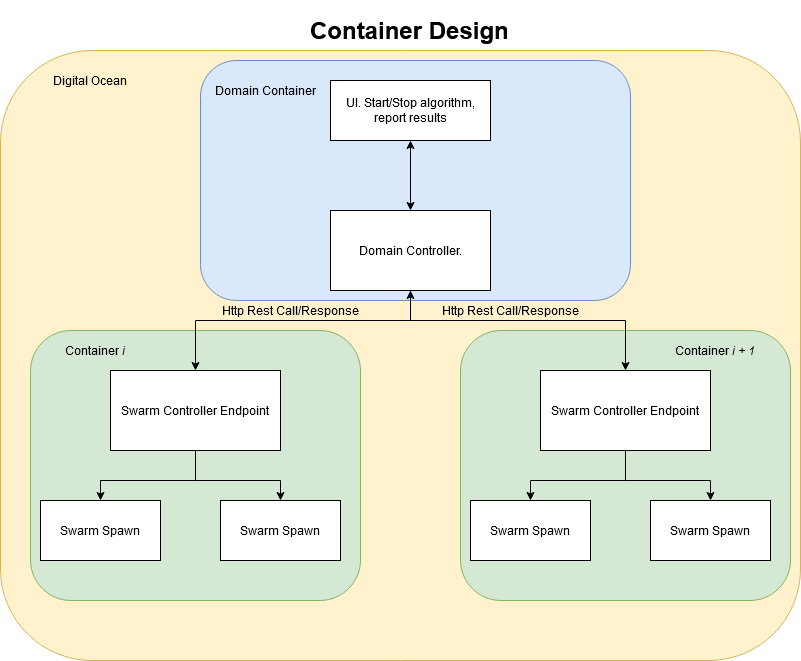

The diagram above was exported from draw.io. Its source (the exported page's mxGraphModel, read from the mxfile embedded in the PNG):
<mxGraphModel dx="2249" dy="1932" grid="1" gridSize="10" guides="1" tooltips="1" connect="1" arrows="1" fold="1" page="1" pageScale="1" pageWidth="827" pageHeight="1169" math="0" shadow="0">
  <root>
    <mxCell id="0" />
    <mxCell id="1" parent="0" />
    <mxCell id="UtSwv_nVfaguMYKe294x-27" value="" style="rounded=1;whiteSpace=wrap;html=1;fillColor=#fff2cc;strokeColor=#d6b656;" vertex="1" parent="1">
      <mxGeometry x="-30" y="40" width="800" height="610" as="geometry" />
    </mxCell>
    <mxCell id="UtSwv_nVfaguMYKe294x-21" value="" style="rounded=1;whiteSpace=wrap;html=1;fillColor=#dae8fc;strokeColor=#6c8ebf;" vertex="1" parent="1">
      <mxGeometry x="170" y="50" width="430" height="240" as="geometry" />
    </mxCell>
    <mxCell id="UtSwv_nVfaguMYKe294x-20" value="" style="rounded=1;whiteSpace=wrap;html=1;fillColor=#d5e8d4;strokeColor=#82b366;" vertex="1" parent="1">
      <mxGeometry x="430" y="320" width="330" height="270" as="geometry" />
    </mxCell>
    <mxCell id="UtSwv_nVfaguMYKe294x-19" value="" style="rounded=1;whiteSpace=wrap;html=1;fillColor=#d5e8d4;strokeColor=#82b366;" vertex="1" parent="1">
      <mxGeometry y="320" width="330" height="270" as="geometry" />
    </mxCell>
    <mxCell id="UtSwv_nVfaguMYKe294x-1" value="&lt;h1&gt;Container Design&lt;br&gt;&lt;/h1&gt;" style="text;html=1;strokeColor=none;fillColor=none;spacing=5;spacingTop=-20;whiteSpace=wrap;overflow=hidden;rounded=0;" vertex="1" parent="1">
      <mxGeometry x="275" width="210" height="40" as="geometry" />
    </mxCell>
    <mxCell id="UtSwv_nVfaguMYKe294x-2" value="&lt;div&gt;Domain Controller.&lt;/div&gt;" style="rounded=0;whiteSpace=wrap;html=1;" vertex="1" parent="1">
      <mxGeometry x="300" y="200" width="160" height="80" as="geometry" />
    </mxCell>
    <mxCell id="UtSwv_nVfaguMYKe294x-4" value="" style="edgeStyle=orthogonalEdgeStyle;rounded=0;orthogonalLoop=1;jettySize=auto;html=1;startArrow=classic;startFill=1;" edge="1" parent="1" source="UtSwv_nVfaguMYKe294x-3" target="UtSwv_nVfaguMYKe294x-2">
      <mxGeometry relative="1" as="geometry" />
    </mxCell>
    <mxCell id="UtSwv_nVfaguMYKe294x-3" value="UI. Start/Stop algorithm, report results" style="rounded=0;whiteSpace=wrap;html=1;" vertex="1" parent="1">
      <mxGeometry x="300" y="70" width="160" height="60" as="geometry" />
    </mxCell>
    <mxCell id="UtSwv_nVfaguMYKe294x-9" value="" style="edgeStyle=orthogonalEdgeStyle;rounded=0;orthogonalLoop=1;jettySize=auto;html=1;entryX=0.5;entryY=0;entryDx=0;entryDy=0;" edge="1" parent="1" source="UtSwv_nVfaguMYKe294x-5" target="UtSwv_nVfaguMYKe294x-7">
      <mxGeometry relative="1" as="geometry">
        <Array as="points">
          <mxPoint x="165" y="470" />
          <mxPoint x="70" y="470" />
        </Array>
      </mxGeometry>
    </mxCell>
    <mxCell id="UtSwv_nVfaguMYKe294x-5" value="Swarm Controller Endpoint" style="rounded=0;whiteSpace=wrap;html=1;" vertex="1" parent="1">
      <mxGeometry x="80" y="360" width="170" height="80" as="geometry" />
    </mxCell>
    <mxCell id="UtSwv_nVfaguMYKe294x-7" value="Swarm Spawn" style="rounded=0;whiteSpace=wrap;html=1;" vertex="1" parent="1">
      <mxGeometry x="10" y="490" width="120" height="60" as="geometry" />
    </mxCell>
    <mxCell id="UtSwv_nVfaguMYKe294x-8" value="Swarm Spawn" style="rounded=0;whiteSpace=wrap;html=1;" vertex="1" parent="1">
      <mxGeometry x="190" y="490" width="120" height="60" as="geometry" />
    </mxCell>
    <mxCell id="UtSwv_nVfaguMYKe294x-10" value="" style="endArrow=classic;html=1;exitX=0.5;exitY=1;exitDx=0;exitDy=0;entryX=0.5;entryY=0;entryDx=0;entryDy=0;rounded=0;" edge="1" parent="1" source="UtSwv_nVfaguMYKe294x-5" target="UtSwv_nVfaguMYKe294x-8">
      <mxGeometry width="50" height="50" relative="1" as="geometry">
        <mxPoint x="180" y="510" as="sourcePoint" />
        <mxPoint x="230" y="460" as="targetPoint" />
        <Array as="points">
          <mxPoint x="165" y="470" />
          <mxPoint x="250" y="470" />
        </Array>
      </mxGeometry>
    </mxCell>
    <mxCell id="UtSwv_nVfaguMYKe294x-11" value="Swarm Controller Endpoint" style="rounded=0;whiteSpace=wrap;html=1;" vertex="1" parent="1">
      <mxGeometry x="510" y="360" width="170" height="80" as="geometry" />
    </mxCell>
    <mxCell id="UtSwv_nVfaguMYKe294x-12" value="Swarm Spawn" style="rounded=0;whiteSpace=wrap;html=1;" vertex="1" parent="1">
      <mxGeometry x="440" y="490" width="120" height="60" as="geometry" />
    </mxCell>
    <mxCell id="UtSwv_nVfaguMYKe294x-13" value="Swarm Spawn" style="rounded=0;whiteSpace=wrap;html=1;" vertex="1" parent="1">
      <mxGeometry x="620" y="490" width="120" height="60" as="geometry" />
    </mxCell>
    <mxCell id="UtSwv_nVfaguMYKe294x-14" value="" style="endArrow=classic;html=1;exitX=0.5;exitY=1;exitDx=0;exitDy=0;entryX=0.5;entryY=0;entryDx=0;entryDy=0;rounded=0;" edge="1" parent="1" source="UtSwv_nVfaguMYKe294x-11" target="UtSwv_nVfaguMYKe294x-12">
      <mxGeometry width="50" height="50" relative="1" as="geometry">
        <mxPoint x="460" y="500" as="sourcePoint" />
        <mxPoint x="510" y="450" as="targetPoint" />
        <Array as="points">
          <mxPoint x="595" y="470" />
          <mxPoint x="500" y="470" />
        </Array>
      </mxGeometry>
    </mxCell>
    <mxCell id="UtSwv_nVfaguMYKe294x-15" value="" style="endArrow=classic;html=1;exitX=0.5;exitY=1;exitDx=0;exitDy=0;entryX=0.5;entryY=0;entryDx=0;entryDy=0;rounded=0;" edge="1" parent="1" source="UtSwv_nVfaguMYKe294x-11" target="UtSwv_nVfaguMYKe294x-13">
      <mxGeometry width="50" height="50" relative="1" as="geometry">
        <mxPoint x="690" y="480" as="sourcePoint" />
        <mxPoint x="740" y="430" as="targetPoint" />
        <Array as="points">
          <mxPoint x="595" y="470" />
          <mxPoint x="680" y="470" />
        </Array>
      </mxGeometry>
    </mxCell>
    <mxCell id="UtSwv_nVfaguMYKe294x-16" value="" style="endArrow=classic;html=1;exitX=0.5;exitY=1;exitDx=0;exitDy=0;entryX=0.5;entryY=0;entryDx=0;entryDy=0;rounded=0;startArrow=classic;startFill=1;" edge="1" parent="1" source="UtSwv_nVfaguMYKe294x-2" target="UtSwv_nVfaguMYKe294x-5">
      <mxGeometry width="50" height="50" relative="1" as="geometry">
        <mxPoint x="300" y="320" as="sourcePoint" />
        <mxPoint x="350" y="270" as="targetPoint" />
        <Array as="points">
          <mxPoint x="380" y="310" />
          <mxPoint x="165" y="310" />
        </Array>
      </mxGeometry>
    </mxCell>
    <mxCell id="UtSwv_nVfaguMYKe294x-18" value="" style="endArrow=classic;html=1;exitX=0.5;exitY=1;exitDx=0;exitDy=0;entryX=0.5;entryY=0;entryDx=0;entryDy=0;rounded=0;" edge="1" parent="1" source="UtSwv_nVfaguMYKe294x-2" target="UtSwv_nVfaguMYKe294x-11">
      <mxGeometry width="50" height="50" relative="1" as="geometry">
        <mxPoint x="600" y="320" as="sourcePoint" />
        <mxPoint x="650" y="270" as="targetPoint" />
        <Array as="points">
          <mxPoint x="380" y="310" />
          <mxPoint x="595" y="310" />
        </Array>
      </mxGeometry>
    </mxCell>
    <mxCell id="UtSwv_nVfaguMYKe294x-22" value="&lt;div&gt;Http Rest Call/Response&lt;/div&gt;" style="text;html=1;strokeColor=none;fillColor=none;align=center;verticalAlign=middle;whiteSpace=wrap;rounded=0;" vertex="1" parent="1">
      <mxGeometry x="180" y="290" width="160" height="20" as="geometry" />
    </mxCell>
    <mxCell id="UtSwv_nVfaguMYKe294x-23" value="&lt;div&gt;Http Rest Call/Response&lt;/div&gt;" style="text;html=1;strokeColor=none;fillColor=none;align=center;verticalAlign=middle;whiteSpace=wrap;rounded=0;" vertex="1" parent="1">
      <mxGeometry x="400" y="290" width="160" height="20" as="geometry" />
    </mxCell>
    <mxCell id="UtSwv_nVfaguMYKe294x-24" value="Container &lt;i&gt;i&lt;/i&gt;" style="text;html=1;strokeColor=none;fillColor=none;align=center;verticalAlign=middle;whiteSpace=wrap;rounded=0;" vertex="1" parent="1">
      <mxGeometry x="20" y="330" width="90" height="20" as="geometry" />
    </mxCell>
    <mxCell id="UtSwv_nVfaguMYKe294x-25" value="Container &lt;i&gt;i&lt;/i&gt; &lt;i&gt;+ 1&lt;/i&gt;" style="text;html=1;strokeColor=none;fillColor=none;align=center;verticalAlign=middle;whiteSpace=wrap;rounded=0;" vertex="1" parent="1">
      <mxGeometry x="640" y="330" width="90" height="20" as="geometry" />
    </mxCell>
    <mxCell id="UtSwv_nVfaguMYKe294x-26" value="Domain Container" style="text;html=1;strokeColor=none;fillColor=none;align=center;verticalAlign=middle;whiteSpace=wrap;rounded=0;" vertex="1" parent="1">
      <mxGeometry x="180" y="70" width="110" height="20" as="geometry" />
    </mxCell>
    <mxCell id="UtSwv_nVfaguMYKe294x-28" value="Digital Ocean" style="text;html=1;strokeColor=none;fillColor=none;align=center;verticalAlign=middle;whiteSpace=wrap;rounded=0;" vertex="1" parent="1">
      <mxGeometry x="10" y="60" width="100" height="20" as="geometry" />
    </mxCell>
  </root>
</mxGraphModel>